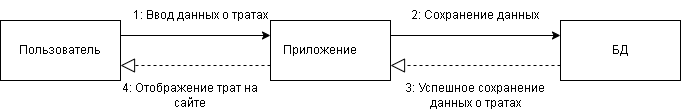

The diagram above was exported from draw.io. Its source (the exported page's mxGraphModel, read from the mxfile embedded in the PNG):
<mxGraphModel dx="1434" dy="740" grid="1" gridSize="10" guides="1" tooltips="1" connect="1" arrows="1" fold="1" page="1" pageScale="1" pageWidth="827" pageHeight="1169" math="0" shadow="0">
  <root>
    <mxCell id="0" />
    <mxCell id="1" parent="0" />
    <mxCell id="6IW62Evko3mxfSfpxyr0-1" value="" style="rounded=0;whiteSpace=wrap;html=1;" parent="1" vertex="1">
      <mxGeometry x="100" y="110" width="120" height="60" as="geometry" />
    </mxCell>
    <mxCell id="6IW62Evko3mxfSfpxyr0-2" value="" style="rounded=0;whiteSpace=wrap;html=1;" parent="1" vertex="1">
      <mxGeometry x="370" y="110" width="120" height="60" as="geometry" />
    </mxCell>
    <mxCell id="6IW62Evko3mxfSfpxyr0-3" value="" style="rounded=0;whiteSpace=wrap;html=1;" parent="1" vertex="1">
      <mxGeometry x="660" y="110" width="120" height="60" as="geometry" />
    </mxCell>
    <mxCell id="6IW62Evko3mxfSfpxyr0-4" value="" style="endArrow=classic;html=1;rounded=0;exitX=1;exitY=0.25;exitDx=0;exitDy=0;entryX=0;entryY=0.25;entryDx=0;entryDy=0;" parent="1" source="6IW62Evko3mxfSfpxyr0-1" target="6IW62Evko3mxfSfpxyr0-2" edge="1">
      <mxGeometry width="50" height="50" relative="1" as="geometry">
        <mxPoint x="210" y="290" as="sourcePoint" />
        <mxPoint x="260" y="240" as="targetPoint" />
      </mxGeometry>
    </mxCell>
    <mxCell id="6IW62Evko3mxfSfpxyr0-5" value="" style="endArrow=classic;html=1;rounded=0;exitX=1;exitY=0.25;exitDx=0;exitDy=0;entryX=0;entryY=0.25;entryDx=0;entryDy=0;" parent="1" source="6IW62Evko3mxfSfpxyr0-2" target="6IW62Evko3mxfSfpxyr0-3" edge="1">
      <mxGeometry width="50" height="50" relative="1" as="geometry">
        <mxPoint x="450" y="350" as="sourcePoint" />
        <mxPoint x="500" y="300" as="targetPoint" />
      </mxGeometry>
    </mxCell>
    <mxCell id="6IW62Evko3mxfSfpxyr0-6" value="" style="endArrow=block;dashed=1;endFill=0;endSize=12;html=1;rounded=0;exitX=0;exitY=0.75;exitDx=0;exitDy=0;entryX=1;entryY=0.75;entryDx=0;entryDy=0;" parent="1" source="6IW62Evko3mxfSfpxyr0-3" target="6IW62Evko3mxfSfpxyr0-2" edge="1">
      <mxGeometry width="160" relative="1" as="geometry">
        <mxPoint x="300" y="410" as="sourcePoint" />
        <mxPoint x="460" y="410" as="targetPoint" />
      </mxGeometry>
    </mxCell>
    <mxCell id="6IW62Evko3mxfSfpxyr0-7" value="" style="endArrow=block;dashed=1;endFill=0;endSize=12;html=1;rounded=0;exitX=0;exitY=0.75;exitDx=0;exitDy=0;entryX=1;entryY=0.75;entryDx=0;entryDy=0;" parent="1" source="6IW62Evko3mxfSfpxyr0-2" target="6IW62Evko3mxfSfpxyr0-1" edge="1">
      <mxGeometry width="160" relative="1" as="geometry">
        <mxPoint x="210" y="420" as="sourcePoint" />
        <mxPoint x="370" y="420" as="targetPoint" />
      </mxGeometry>
    </mxCell>
    <mxCell id="6IW62Evko3mxfSfpxyr0-8" value="Пользователь" style="text;html=1;strokeColor=none;fillColor=none;align=center;verticalAlign=middle;whiteSpace=wrap;rounded=0;" parent="1" vertex="1">
      <mxGeometry x="130" y="125" width="60" height="30" as="geometry" />
    </mxCell>
    <mxCell id="6IW62Evko3mxfSfpxyr0-9" value="Приложение" style="text;html=1;strokeColor=none;fillColor=none;align=center;verticalAlign=middle;whiteSpace=wrap;rounded=0;" parent="1" vertex="1">
      <mxGeometry x="390" y="125" width="60" height="30" as="geometry" />
    </mxCell>
    <mxCell id="6IW62Evko3mxfSfpxyr0-10" value="БД" style="text;html=1;strokeColor=none;fillColor=none;align=center;verticalAlign=middle;whiteSpace=wrap;rounded=0;" parent="1" vertex="1">
      <mxGeometry x="690" y="125" width="60" height="30" as="geometry" />
    </mxCell>
    <mxCell id="rsZQpasJrJHKZOxJapYX-1" value="1: Ввод данных о тратах" style="text;html=1;strokeColor=none;fillColor=none;align=center;verticalAlign=middle;whiteSpace=wrap;rounded=0;" parent="1" vertex="1">
      <mxGeometry x="225" y="90" width="150" height="30" as="geometry" />
    </mxCell>
    <mxCell id="rsZQpasJrJHKZOxJapYX-2" value="2: Сохранение данных" style="text;html=1;strokeColor=none;fillColor=none;align=center;verticalAlign=middle;whiteSpace=wrap;rounded=0;" parent="1" vertex="1">
      <mxGeometry x="510" y="90" width="130" height="30" as="geometry" />
    </mxCell>
    <mxCell id="rsZQpasJrJHKZOxJapYX-3" value="3: Успешное сохранение данных о тратах" style="text;html=1;strokeColor=none;fillColor=none;align=center;verticalAlign=middle;whiteSpace=wrap;rounded=0;" parent="1" vertex="1">
      <mxGeometry x="490" y="170" width="170" height="30" as="geometry" />
    </mxCell>
    <mxCell id="rsZQpasJrJHKZOxJapYX-4" value="4: Отображение трат на сайте" style="text;html=1;strokeColor=none;fillColor=none;align=center;verticalAlign=middle;whiteSpace=wrap;rounded=0;" parent="1" vertex="1">
      <mxGeometry x="205" y="170" width="170" height="30" as="geometry" />
    </mxCell>
  </root>
</mxGraphModel>